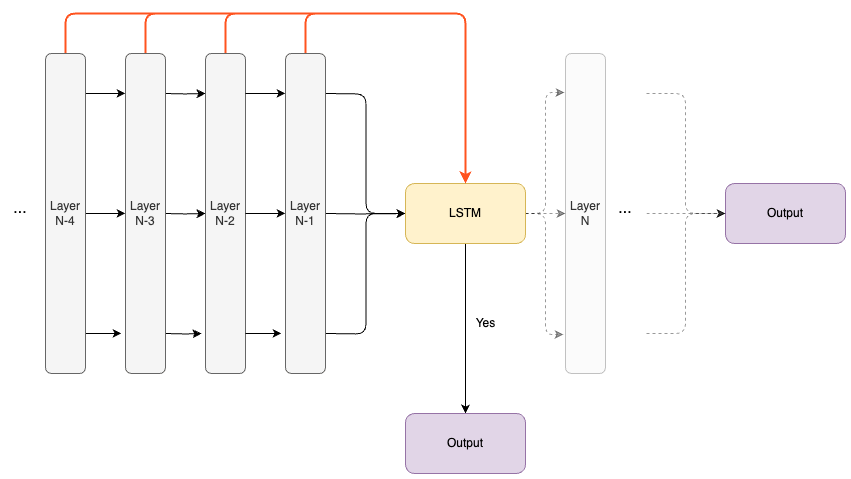

The diagram above was exported from draw.io. Its source (the exported page's mxGraphModel, read from the mxfile embedded in the PNG):
<mxGraphModel dx="984" dy="626" grid="1" gridSize="10" guides="1" tooltips="1" connect="1" arrows="1" fold="1" page="1" pageScale="1" pageWidth="827" pageHeight="1169" math="0" shadow="0">
  <root>
    <mxCell id="0" />
    <mxCell id="1" parent="0" />
    <mxCell id="QGGHK7eX1DcTlwTJZmHB-33" style="edgeStyle=orthogonalEdgeStyle;html=1;exitX=0.5;exitY=0;exitDx=0;exitDy=0;entryX=0.125;entryY=1;entryDx=0;entryDy=0;entryPerimeter=0;startArrow=none;startFill=0;endArrow=classic;endFill=1;" edge="1" parent="1" target="QGGHK7eX1DcTlwTJZmHB-37">
      <mxGeometry relative="1" as="geometry">
        <mxPoint x="200" y="200" as="sourcePoint" />
      </mxGeometry>
    </mxCell>
    <mxCell id="QGGHK7eX1DcTlwTJZmHB-34" style="edgeStyle=orthogonalEdgeStyle;html=1;exitX=0.5;exitY=0;exitDx=0;exitDy=0;entryX=0.5;entryY=1;entryDx=0;entryDy=0;startArrow=none;startFill=0;endArrow=classic;endFill=1;" edge="1" parent="1" target="QGGHK7eX1DcTlwTJZmHB-37">
      <mxGeometry relative="1" as="geometry">
        <mxPoint x="200" y="320" as="sourcePoint" />
      </mxGeometry>
    </mxCell>
    <mxCell id="QGGHK7eX1DcTlwTJZmHB-35" style="edgeStyle=orthogonalEdgeStyle;html=1;exitX=0.5;exitY=0;exitDx=0;exitDy=0;entryX=0.875;entryY=1.1;entryDx=0;entryDy=0;entryPerimeter=0;startArrow=none;startFill=0;endArrow=classic;endFill=1;" edge="1" parent="1" target="QGGHK7eX1DcTlwTJZmHB-37">
      <mxGeometry relative="1" as="geometry">
        <mxPoint x="200" y="440" as="sourcePoint" />
      </mxGeometry>
    </mxCell>
    <mxCell id="QGGHK7eX1DcTlwTJZmHB-36" style="edgeStyle=orthogonalEdgeStyle;html=1;entryX=0.5;entryY=0;entryDx=0;entryDy=0;strokeColor=#FF531F;strokeWidth=2;" edge="1" parent="1" source="QGGHK7eX1DcTlwTJZmHB-37" target="QGGHK7eX1DcTlwTJZmHB-45">
      <mxGeometry relative="1" as="geometry">
        <Array as="points">
          <mxPoint x="260" y="120" />
          <mxPoint x="500" y="120" />
        </Array>
      </mxGeometry>
    </mxCell>
    <mxCell id="QGGHK7eX1DcTlwTJZmHB-37" value="Layer N-2" style="rounded=1;whiteSpace=wrap;html=1;direction=south;fillColor=#f5f5f5;fontColor=#333333;strokeColor=#666666;" vertex="1" parent="1">
      <mxGeometry x="240" y="160" width="40" height="320" as="geometry" />
    </mxCell>
    <mxCell id="QGGHK7eX1DcTlwTJZmHB-38" style="edgeStyle=orthogonalEdgeStyle;html=1;exitX=0.5;exitY=0;exitDx=0;exitDy=0;entryX=0;entryY=0.5;entryDx=0;entryDy=0;startArrow=none;startFill=0;endArrow=classic;endFill=1;" edge="1" parent="1" target="QGGHK7eX1DcTlwTJZmHB-45">
      <mxGeometry relative="1" as="geometry">
        <mxPoint x="360" y="200" as="sourcePoint" />
      </mxGeometry>
    </mxCell>
    <mxCell id="QGGHK7eX1DcTlwTJZmHB-39" style="edgeStyle=orthogonalEdgeStyle;html=1;exitX=0.5;exitY=0;exitDx=0;exitDy=0;entryX=0;entryY=0.5;entryDx=0;entryDy=0;startArrow=none;startFill=0;endArrow=classic;endFill=1;" edge="1" parent="1" target="QGGHK7eX1DcTlwTJZmHB-45">
      <mxGeometry relative="1" as="geometry">
        <mxPoint x="360" y="320" as="sourcePoint" />
      </mxGeometry>
    </mxCell>
    <mxCell id="QGGHK7eX1DcTlwTJZmHB-40" style="edgeStyle=orthogonalEdgeStyle;html=1;exitX=0.5;exitY=0;exitDx=0;exitDy=0;entryX=0;entryY=0.5;entryDx=0;entryDy=0;startArrow=none;startFill=0;endArrow=classic;endFill=1;" edge="1" parent="1" target="QGGHK7eX1DcTlwTJZmHB-45">
      <mxGeometry relative="1" as="geometry">
        <mxPoint x="360" y="440" as="sourcePoint" />
      </mxGeometry>
    </mxCell>
    <mxCell id="QGGHK7eX1DcTlwTJZmHB-41" style="edgeStyle=orthogonalEdgeStyle;html=1;exitX=1;exitY=0.5;exitDx=0;exitDy=0;startArrow=none;startFill=0;endArrow=classic;endFill=1;entryX=0.5;entryY=1;entryDx=0;entryDy=0;dashed=1;opacity=40;" edge="1" parent="1" source="QGGHK7eX1DcTlwTJZmHB-45" target="QGGHK7eX1DcTlwTJZmHB-46">
      <mxGeometry relative="1" as="geometry">
        <mxPoint x="450" y="340" as="targetPoint" />
      </mxGeometry>
    </mxCell>
    <mxCell id="QGGHK7eX1DcTlwTJZmHB-42" style="edgeStyle=orthogonalEdgeStyle;html=1;exitX=1;exitY=0.5;exitDx=0;exitDy=0;entryX=0.122;entryY=1.025;entryDx=0;entryDy=0;entryPerimeter=0;startArrow=none;startFill=0;endArrow=classic;endFill=1;dashed=1;opacity=40;" edge="1" parent="1" source="QGGHK7eX1DcTlwTJZmHB-45" target="QGGHK7eX1DcTlwTJZmHB-46">
      <mxGeometry relative="1" as="geometry" />
    </mxCell>
    <mxCell id="QGGHK7eX1DcTlwTJZmHB-43" style="edgeStyle=orthogonalEdgeStyle;html=1;exitX=1;exitY=0.5;exitDx=0;exitDy=0;entryX=0.878;entryY=1.05;entryDx=0;entryDy=0;entryPerimeter=0;startArrow=none;startFill=0;endArrow=classic;endFill=1;dashed=1;opacity=40;" edge="1" parent="1" source="QGGHK7eX1DcTlwTJZmHB-45" target="QGGHK7eX1DcTlwTJZmHB-46">
      <mxGeometry relative="1" as="geometry" />
    </mxCell>
    <mxCell id="QGGHK7eX1DcTlwTJZmHB-44" style="edgeStyle=orthogonalEdgeStyle;html=1;exitX=0.5;exitY=1;exitDx=0;exitDy=0;startArrow=none;startFill=0;endArrow=classic;endFill=1;" edge="1" parent="1" source="QGGHK7eX1DcTlwTJZmHB-45" target="QGGHK7eX1DcTlwTJZmHB-50">
      <mxGeometry relative="1" as="geometry" />
    </mxCell>
    <mxCell id="QGGHK7eX1DcTlwTJZmHB-45" value="LSTM" style="rounded=1;whiteSpace=wrap;html=1;fillColor=#fff2cc;strokeColor=#d6b656;" vertex="1" parent="1">
      <mxGeometry x="440" y="290" width="120" height="60" as="geometry" />
    </mxCell>
    <mxCell id="QGGHK7eX1DcTlwTJZmHB-46" value="Layer N" style="rounded=1;whiteSpace=wrap;html=1;direction=south;fillColor=#f5f5f5;fontColor=#333333;strokeColor=#666666;opacity=40;" vertex="1" parent="1">
      <mxGeometry x="600" y="160" width="40" height="320" as="geometry" />
    </mxCell>
    <mxCell id="QGGHK7eX1DcTlwTJZmHB-47" style="edgeStyle=orthogonalEdgeStyle;html=1;exitX=0.5;exitY=0;exitDx=0;exitDy=0;entryX=0.125;entryY=1;entryDx=0;entryDy=0;entryPerimeter=0;startArrow=none;startFill=0;endArrow=classic;endFill=1;" edge="1" parent="1">
      <mxGeometry relative="1" as="geometry">
        <mxPoint x="280" y="199.8800000000001" as="sourcePoint" />
        <mxPoint x="320" y="199.8800000000001" as="targetPoint" />
      </mxGeometry>
    </mxCell>
    <mxCell id="QGGHK7eX1DcTlwTJZmHB-48" style="edgeStyle=orthogonalEdgeStyle;html=1;exitX=0.5;exitY=0;exitDx=0;exitDy=0;entryX=0.5;entryY=1;entryDx=0;entryDy=0;startArrow=none;startFill=0;endArrow=classic;endFill=1;" edge="1" parent="1">
      <mxGeometry relative="1" as="geometry">
        <mxPoint x="280" y="319.8800000000001" as="sourcePoint" />
        <mxPoint x="320" y="319.8800000000001" as="targetPoint" />
      </mxGeometry>
    </mxCell>
    <mxCell id="QGGHK7eX1DcTlwTJZmHB-49" style="edgeStyle=orthogonalEdgeStyle;html=1;exitX=0.5;exitY=0;exitDx=0;exitDy=0;entryX=0.875;entryY=1.1;entryDx=0;entryDy=0;entryPerimeter=0;startArrow=none;startFill=0;endArrow=classic;endFill=1;" edge="1" parent="1">
      <mxGeometry relative="1" as="geometry">
        <mxPoint x="280" y="439.8800000000001" as="sourcePoint" />
        <mxPoint x="316" y="439.8800000000001" as="targetPoint" />
      </mxGeometry>
    </mxCell>
    <mxCell id="QGGHK7eX1DcTlwTJZmHB-50" value="Output" style="rounded=1;whiteSpace=wrap;html=1;fillColor=#e1d5e7;strokeColor=#9673a6;" vertex="1" parent="1">
      <mxGeometry x="440" y="520" width="120" height="60" as="geometry" />
    </mxCell>
    <mxCell id="QGGHK7eX1DcTlwTJZmHB-51" value="&lt;font style=&quot;font-size: 16px;&quot;&gt;...&lt;/font&gt;" style="text;html=1;strokeColor=none;fillColor=none;align=center;verticalAlign=middle;whiteSpace=wrap;rounded=0;opacity=40;" vertex="1" parent="1">
      <mxGeometry x="645" y="300" width="30" height="30" as="geometry" />
    </mxCell>
    <mxCell id="QGGHK7eX1DcTlwTJZmHB-52" style="edgeStyle=orthogonalEdgeStyle;html=1;exitX=0.5;exitY=1;exitDx=0;exitDy=0;fillColor=#f8cecc;strokeColor=#FF531F;strokeWidth=2;" edge="1" parent="1" target="QGGHK7eX1DcTlwTJZmHB-45">
      <mxGeometry relative="1" as="geometry">
        <mxPoint x="160" y="200" as="sourcePoint" />
        <Array as="points">
          <mxPoint x="180" y="200" />
          <mxPoint x="180" y="120" />
          <mxPoint x="500" y="120" />
        </Array>
      </mxGeometry>
    </mxCell>
    <mxCell id="QGGHK7eX1DcTlwTJZmHB-53" style="edgeStyle=orthogonalEdgeStyle;html=1;exitX=0.5;exitY=1;exitDx=0;exitDy=0;strokeColor=#FF531F;strokeWidth=2;" edge="1" parent="1">
      <mxGeometry relative="1" as="geometry">
        <mxPoint x="160" y="320" as="sourcePoint" />
        <mxPoint x="500" y="290" as="targetPoint" />
        <Array as="points">
          <mxPoint x="180" y="320" />
          <mxPoint x="180" y="120" />
          <mxPoint x="500" y="120" />
          <mxPoint x="500" y="286" />
        </Array>
      </mxGeometry>
    </mxCell>
    <mxCell id="QGGHK7eX1DcTlwTJZmHB-54" value="" style="edgeStyle=orthogonalEdgeStyle;html=1;exitX=0.5;exitY=1;exitDx=0;exitDy=0;strokeColor=#FF531F;strokeWidth=2;startArrow=none;" edge="1" parent="1" source="QGGHK7eX1DcTlwTJZmHB-59">
      <mxGeometry relative="1" as="geometry">
        <mxPoint x="160" y="440.0000000000001" as="sourcePoint" />
        <mxPoint x="500" y="290" as="targetPoint" />
        <Array as="points">
          <mxPoint x="180" y="120" />
          <mxPoint x="500" y="120" />
        </Array>
      </mxGeometry>
    </mxCell>
    <mxCell id="QGGHK7eX1DcTlwTJZmHB-55" style="edgeStyle=orthogonalEdgeStyle;html=1;exitX=0.5;exitY=0;exitDx=0;exitDy=0;entryX=0.125;entryY=1;entryDx=0;entryDy=0;entryPerimeter=0;startArrow=none;startFill=0;endArrow=classic;endFill=1;" edge="1" parent="1">
      <mxGeometry relative="1" as="geometry">
        <mxPoint x="120" y="199.8800000000001" as="sourcePoint" />
        <mxPoint x="160" y="199.8800000000001" as="targetPoint" />
      </mxGeometry>
    </mxCell>
    <mxCell id="QGGHK7eX1DcTlwTJZmHB-56" style="edgeStyle=orthogonalEdgeStyle;html=1;exitX=0.5;exitY=0;exitDx=0;exitDy=0;entryX=0.5;entryY=1;entryDx=0;entryDy=0;startArrow=none;startFill=0;endArrow=classic;endFill=1;" edge="1" parent="1">
      <mxGeometry relative="1" as="geometry">
        <mxPoint x="120" y="319.8800000000001" as="sourcePoint" />
        <mxPoint x="160" y="319.8800000000001" as="targetPoint" />
      </mxGeometry>
    </mxCell>
    <mxCell id="QGGHK7eX1DcTlwTJZmHB-57" style="edgeStyle=orthogonalEdgeStyle;html=1;exitX=0.5;exitY=0;exitDx=0;exitDy=0;entryX=0.875;entryY=1.1;entryDx=0;entryDy=0;entryPerimeter=0;startArrow=none;startFill=0;endArrow=classic;endFill=1;" edge="1" parent="1">
      <mxGeometry relative="1" as="geometry">
        <mxPoint x="120" y="439.8800000000001" as="sourcePoint" />
        <mxPoint x="156" y="439.8800000000001" as="targetPoint" />
      </mxGeometry>
    </mxCell>
    <mxCell id="QGGHK7eX1DcTlwTJZmHB-58" value="" style="edgeStyle=orthogonalEdgeStyle;html=1;exitX=0.5;exitY=1;exitDx=0;exitDy=0;strokeColor=#FF531F;strokeWidth=2;endArrow=none;" edge="1" parent="1" target="QGGHK7eX1DcTlwTJZmHB-59">
      <mxGeometry relative="1" as="geometry">
        <mxPoint x="160" y="440" as="sourcePoint" />
        <mxPoint x="500" y="290" as="targetPoint" />
        <Array as="points">
          <mxPoint x="180" y="440" />
        </Array>
      </mxGeometry>
    </mxCell>
    <mxCell id="QGGHK7eX1DcTlwTJZmHB-59" value="&lt;b&gt;&lt;i&gt;H&lt;/i&gt;&lt;/b&gt;&lt;sup&gt;1&lt;/sup&gt;" style="rounded=1;whiteSpace=wrap;html=1;direction=south;fillColor=#fff2cc;strokeColor=#d6b656;" vertex="1" parent="1">
      <mxGeometry x="160" y="160" width="40" height="320" as="geometry" />
    </mxCell>
    <mxCell id="QGGHK7eX1DcTlwTJZmHB-60" value="&lt;i style=&quot;&quot;&gt;&lt;b&gt;H&lt;/b&gt;&lt;span style=&quot;font-size: 10px;&quot;&gt;&lt;sup style=&quot;&quot;&gt;2&lt;/sup&gt;&lt;/span&gt;&lt;/i&gt;" style="rounded=1;whiteSpace=wrap;html=1;direction=south;fillColor=#fff2cc;strokeColor=#d6b656;" vertex="1" parent="1">
      <mxGeometry x="320" y="160" width="40" height="320" as="geometry" />
    </mxCell>
    <mxCell id="QGGHK7eX1DcTlwTJZmHB-61" value="Layer N-3" style="rounded=1;whiteSpace=wrap;html=1;direction=south;fillColor=#f5f5f5;fontColor=#333333;strokeColor=#666666;" vertex="1" parent="1">
      <mxGeometry x="160" y="160" width="40" height="320" as="geometry" />
    </mxCell>
    <mxCell id="QGGHK7eX1DcTlwTJZmHB-62" style="edgeStyle=orthogonalEdgeStyle;html=1;entryX=0.5;entryY=0;entryDx=0;entryDy=0;strokeColor=#FF531F;strokeWidth=2;" edge="1" parent="1" source="QGGHK7eX1DcTlwTJZmHB-63" target="QGGHK7eX1DcTlwTJZmHB-45">
      <mxGeometry relative="1" as="geometry">
        <Array as="points">
          <mxPoint x="340" y="120" />
          <mxPoint x="500" y="120" />
        </Array>
      </mxGeometry>
    </mxCell>
    <mxCell id="QGGHK7eX1DcTlwTJZmHB-63" value="Layer N-1" style="rounded=1;whiteSpace=wrap;html=1;direction=south;fillColor=#f5f5f5;fontColor=#333333;strokeColor=#666666;" vertex="1" parent="1">
      <mxGeometry x="320" y="160" width="40" height="320" as="geometry" />
    </mxCell>
    <mxCell id="QGGHK7eX1DcTlwTJZmHB-64" value="Yes" style="text;html=1;align=center;verticalAlign=middle;resizable=0;points=[];autosize=1;strokeColor=none;fillColor=none;opacity=40;" vertex="1" parent="1">
      <mxGeometry x="500" y="415" width="40" height="30" as="geometry" />
    </mxCell>
    <mxCell id="QGGHK7eX1DcTlwTJZmHB-65" style="edgeStyle=orthogonalEdgeStyle;html=1;exitX=0;exitY=0.5;exitDx=0;exitDy=0;entryX=0.5;entryY=0;entryDx=0;entryDy=0;strokeColor=#FF531F;strokeWidth=2;" edge="1" parent="1" source="QGGHK7eX1DcTlwTJZmHB-66" target="QGGHK7eX1DcTlwTJZmHB-45">
      <mxGeometry relative="1" as="geometry">
        <Array as="points">
          <mxPoint x="100" y="120" />
          <mxPoint x="500" y="120" />
        </Array>
      </mxGeometry>
    </mxCell>
    <mxCell id="QGGHK7eX1DcTlwTJZmHB-66" value="Layer N-4" style="rounded=1;whiteSpace=wrap;html=1;direction=south;fillColor=#f5f5f5;fontColor=#333333;strokeColor=#666666;" vertex="1" parent="1">
      <mxGeometry x="80" y="160" width="40" height="320" as="geometry" />
    </mxCell>
    <mxCell id="QGGHK7eX1DcTlwTJZmHB-67" value="&lt;font style=&quot;font-size: 16px;&quot;&gt;...&lt;/font&gt;" style="text;html=1;strokeColor=none;fillColor=none;align=center;verticalAlign=middle;whiteSpace=wrap;rounded=0;opacity=40;" vertex="1" parent="1">
      <mxGeometry x="40" y="300" width="30" height="30" as="geometry" />
    </mxCell>
    <mxCell id="QGGHK7eX1DcTlwTJZmHB-68" value="Output" style="rounded=1;whiteSpace=wrap;html=1;fillColor=#e1d5e7;strokeColor=#9673a6;" vertex="1" parent="1">
      <mxGeometry x="760" y="290" width="120" height="60" as="geometry" />
    </mxCell>
    <mxCell id="QGGHK7eX1DcTlwTJZmHB-69" style="edgeStyle=orthogonalEdgeStyle;html=1;exitX=0.5;exitY=0;exitDx=0;exitDy=0;entryX=0;entryY=0.5;entryDx=0;entryDy=0;fontSize=16;startArrow=none;startFill=0;endArrow=classic;endFill=1;dashed=1;opacity=40;" edge="1" parent="1">
      <mxGeometry relative="1" as="geometry">
        <mxPoint x="681.0000000000002" y="200" as="sourcePoint" />
        <mxPoint x="760" y="320" as="targetPoint" />
        <Array as="points">
          <mxPoint x="720" y="200" />
          <mxPoint x="720" y="320" />
        </Array>
      </mxGeometry>
    </mxCell>
    <mxCell id="QGGHK7eX1DcTlwTJZmHB-70" style="edgeStyle=orthogonalEdgeStyle;html=1;entryX=0;entryY=0.5;entryDx=0;entryDy=0;fontSize=16;startArrow=none;startFill=0;endArrow=classic;endFill=1;dashed=1;opacity=40;" edge="1" parent="1">
      <mxGeometry relative="1" as="geometry">
        <mxPoint x="681.0000000000002" y="320" as="sourcePoint" />
        <mxPoint x="760" y="320" as="targetPoint" />
      </mxGeometry>
    </mxCell>
    <mxCell id="QGGHK7eX1DcTlwTJZmHB-71" style="edgeStyle=orthogonalEdgeStyle;html=1;exitX=0.5;exitY=0;exitDx=0;exitDy=0;entryX=0;entryY=0.5;entryDx=0;entryDy=0;fontSize=16;startArrow=none;startFill=0;endArrow=classic;endFill=1;dashed=1;opacity=40;" edge="1" parent="1">
      <mxGeometry relative="1" as="geometry">
        <mxPoint x="681.0000000000002" y="440" as="sourcePoint" />
        <mxPoint x="760" y="320" as="targetPoint" />
        <Array as="points">
          <mxPoint x="720" y="440" />
          <mxPoint x="720" y="320" />
        </Array>
      </mxGeometry>
    </mxCell>
  </root>
</mxGraphModel>